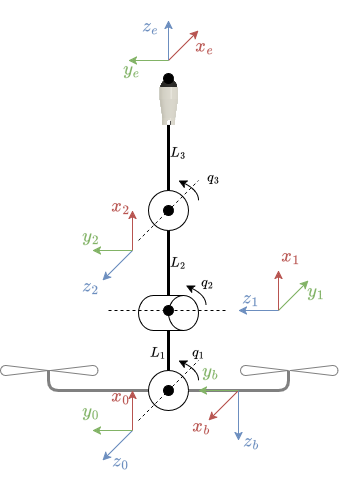

The diagram above was exported from draw.io. Its source (the exported page's mxGraphModel, read from the mxfile embedded in the PNG):
<mxGraphModel dx="989" dy="1634" grid="1" gridSize="10" guides="1" tooltips="1" connect="1" arrows="1" fold="1" page="1" pageScale="1" pageWidth="850" pageHeight="1100" math="1" shadow="0">
  <root>
    <mxCell id="L-_a7CwE_8yGCqsuFNhE-0" />
    <mxCell id="L-_a7CwE_8yGCqsuFNhE-1" parent="L-_a7CwE_8yGCqsuFNhE-0" />
    <mxCell id="WdCpSTEuuvTtOX0Ttyxp-10" value="" style="endArrow=none;html=1;rounded=1;strokeColor=#808080;strokeWidth=3;curved=0;" edge="1" parent="L-_a7CwE_8yGCqsuFNhE-1">
      <mxGeometry width="50" height="50" relative="1" as="geometry">
        <mxPoint x="340" y="360" as="sourcePoint" />
        <mxPoint x="580" y="360" as="targetPoint" />
        <Array as="points">
          <mxPoint x="340" y="380" />
          <mxPoint x="580" y="380" />
        </Array>
      </mxGeometry>
    </mxCell>
    <mxCell id="L-_a7CwE_8yGCqsuFNhE-2" value="" style="ellipse;whiteSpace=wrap;html=1;aspect=fixed;" vertex="1" parent="L-_a7CwE_8yGCqsuFNhE-1">
      <mxGeometry x="440" y="360" width="40" height="40" as="geometry" />
    </mxCell>
    <mxCell id="L-_a7CwE_8yGCqsuFNhE-3" value="" style="shape=cylinder3;whiteSpace=wrap;html=1;boundedLbl=1;backgroundOutline=1;size=15;rotation=90;" vertex="1" parent="L-_a7CwE_8yGCqsuFNhE-1">
      <mxGeometry x="442.5" y="272.5" width="35" height="60" as="geometry" />
    </mxCell>
    <mxCell id="L-_a7CwE_8yGCqsuFNhE-4" value="" style="ellipse;whiteSpace=wrap;html=1;aspect=fixed;rotation=90;" vertex="1" parent="L-_a7CwE_8yGCqsuFNhE-1">
      <mxGeometry x="440" y="180" width="40" height="40" as="geometry" />
    </mxCell>
    <mxCell id="L-_a7CwE_8yGCqsuFNhE-5" value="" style="endArrow=none;html=1;rounded=0;strokeWidth=3;entryX=0.5;entryY=0;entryDx=0;entryDy=0;exitX=1;exitY=0.5;exitDx=0;exitDy=0;exitPerimeter=0;" edge="1" parent="L-_a7CwE_8yGCqsuFNhE-1" source="L-_a7CwE_8yGCqsuFNhE-3" target="L-_a7CwE_8yGCqsuFNhE-2">
      <mxGeometry width="50" height="50" relative="1" as="geometry">
        <mxPoint x="480" y="330" as="sourcePoint" />
        <mxPoint x="520" y="350" as="targetPoint" />
      </mxGeometry>
    </mxCell>
    <mxCell id="L-_a7CwE_8yGCqsuFNhE-6" value="" style="endArrow=none;html=1;rounded=0;entryX=0;entryY=0.5;entryDx=0;entryDy=0;exitX=1;exitY=0.5;exitDx=0;exitDy=0;entryPerimeter=0;strokeWidth=3;" edge="1" parent="L-_a7CwE_8yGCqsuFNhE-1" source="L-_a7CwE_8yGCqsuFNhE-4" target="L-_a7CwE_8yGCqsuFNhE-3">
      <mxGeometry width="50" height="50" relative="1" as="geometry">
        <mxPoint x="410" y="390" as="sourcePoint" />
        <mxPoint x="450" y="390" as="targetPoint" />
      </mxGeometry>
    </mxCell>
    <mxCell id="L-_a7CwE_8yGCqsuFNhE-7" value="" style="endArrow=none;html=1;rounded=0;entryX=0;entryY=0.5;entryDx=0;entryDy=0;strokeWidth=3;" edge="1" parent="L-_a7CwE_8yGCqsuFNhE-1" target="L-_a7CwE_8yGCqsuFNhE-4">
      <mxGeometry width="50" height="50" relative="1" as="geometry">
        <mxPoint x="460" y="110" as="sourcePoint" />
        <mxPoint x="220" y="379.5" as="targetPoint" />
      </mxGeometry>
    </mxCell>
    <mxCell id="L-_a7CwE_8yGCqsuFNhE-8" value="" style="shape=image;verticalLabelPosition=bottom;labelBackgroundColor=default;verticalAlign=top;aspect=fixed;imageAspect=0;image=data:image/png,(base64 omitted: 51644 chars);rotation=90;" vertex="1" parent="L-_a7CwE_8yGCqsuFNhE-1">
      <mxGeometry x="435.56" y="80" width="48.88" height="21" as="geometry" />
    </mxCell>
    <mxCell id="L-_a7CwE_8yGCqsuFNhE-9" value="" style="endArrow=none;dashed=1;html=1;rounded=0;" edge="1" parent="L-_a7CwE_8yGCqsuFNhE-1">
      <mxGeometry width="50" height="50" relative="1" as="geometry">
        <mxPoint x="400" y="300" as="sourcePoint" />
        <mxPoint x="520" y="300" as="targetPoint" />
      </mxGeometry>
    </mxCell>
    <mxCell id="L-_a7CwE_8yGCqsuFNhE-10" value="" style="endArrow=none;dashed=1;html=1;rounded=0;" edge="1" parent="L-_a7CwE_8yGCqsuFNhE-1">
      <mxGeometry width="50" height="50" relative="1" as="geometry">
        <mxPoint x="430" y="410" as="sourcePoint" />
        <mxPoint x="490" y="350" as="targetPoint" />
      </mxGeometry>
    </mxCell>
    <mxCell id="L-_a7CwE_8yGCqsuFNhE-11" value="" style="endArrow=none;dashed=1;html=1;rounded=0;" edge="1" parent="L-_a7CwE_8yGCqsuFNhE-1" source="L-_a7CwE_8yGCqsuFNhE-30">
      <mxGeometry width="50" height="50" relative="1" as="geometry">
        <mxPoint x="430" y="230" as="sourcePoint" />
        <mxPoint x="490" y="170" as="targetPoint" />
      </mxGeometry>
    </mxCell>
    <mxCell id="L-_a7CwE_8yGCqsuFNhE-12" value="" style="endArrow=classic;html=1;rounded=0;fillColor=#f8cecc;strokeColor=#b85450;" edge="1" parent="L-_a7CwE_8yGCqsuFNhE-1">
      <mxGeometry width="50" height="50" relative="1" as="geometry">
        <mxPoint x="530" y="380" as="sourcePoint" />
        <mxPoint x="500" y="410" as="targetPoint" />
      </mxGeometry>
    </mxCell>
    <mxCell id="L-_a7CwE_8yGCqsuFNhE-13" value="" style="endArrow=classic;html=1;rounded=0;fillColor=#dae8fc;strokeColor=#6c8ebf;" edge="1" parent="L-_a7CwE_8yGCqsuFNhE-1">
      <mxGeometry width="50" height="50" relative="1" as="geometry">
        <mxPoint x="530" y="380" as="sourcePoint" />
        <mxPoint x="530" y="430" as="targetPoint" />
      </mxGeometry>
    </mxCell>
    <mxCell id="L-_a7CwE_8yGCqsuFNhE-14" value="" style="endArrow=classic;html=1;rounded=0;fillColor=#d5e8d4;strokeColor=#82b366;" edge="1" parent="L-_a7CwE_8yGCqsuFNhE-1">
      <mxGeometry width="50" height="50" relative="1" as="geometry">
        <mxPoint x="530" y="380" as="sourcePoint" />
        <mxPoint x="490" y="380" as="targetPoint" />
      </mxGeometry>
    </mxCell>
    <mxCell id="L-_a7CwE_8yGCqsuFNhE-15" value="" style="endArrow=classic;html=1;rounded=0;fillColor=#dae8fc;strokeColor=#6c8ebf;" edge="1" parent="L-_a7CwE_8yGCqsuFNhE-1">
      <mxGeometry width="50" height="50" relative="1" as="geometry">
        <mxPoint x="424" y="420" as="sourcePoint" />
        <mxPoint x="394" y="450" as="targetPoint" />
      </mxGeometry>
    </mxCell>
    <mxCell id="L-_a7CwE_8yGCqsuFNhE-16" value="" style="endArrow=classic;html=1;rounded=0;fillColor=#f8cecc;strokeColor=#b85450;" edge="1" parent="L-_a7CwE_8yGCqsuFNhE-1">
      <mxGeometry width="50" height="50" relative="1" as="geometry">
        <mxPoint x="424" y="420" as="sourcePoint" />
        <mxPoint x="424" y="380" as="targetPoint" />
      </mxGeometry>
    </mxCell>
    <mxCell id="L-_a7CwE_8yGCqsuFNhE-17" value="" style="endArrow=classic;html=1;rounded=0;fillColor=#d5e8d4;strokeColor=#82b366;" edge="1" parent="L-_a7CwE_8yGCqsuFNhE-1">
      <mxGeometry width="50" height="50" relative="1" as="geometry">
        <mxPoint x="424" y="420" as="sourcePoint" />
        <mxPoint x="384" y="420" as="targetPoint" />
      </mxGeometry>
    </mxCell>
    <mxCell id="L-_a7CwE_8yGCqsuFNhE-18" value="" style="endArrow=classic;html=1;rounded=0;fillColor=#d5e8d4;strokeColor=#82b366;" edge="1" parent="L-_a7CwE_8yGCqsuFNhE-1">
      <mxGeometry width="50" height="50" relative="1" as="geometry">
        <mxPoint x="570" y="300" as="sourcePoint" />
        <mxPoint x="600" y="270" as="targetPoint" />
      </mxGeometry>
    </mxCell>
    <mxCell id="L-_a7CwE_8yGCqsuFNhE-19" value="" style="endArrow=classic;html=1;rounded=0;fillColor=#f8cecc;strokeColor=#b85450;" edge="1" parent="L-_a7CwE_8yGCqsuFNhE-1">
      <mxGeometry width="50" height="50" relative="1" as="geometry">
        <mxPoint x="570" y="300" as="sourcePoint" />
        <mxPoint x="570" y="260" as="targetPoint" />
      </mxGeometry>
    </mxCell>
    <mxCell id="L-_a7CwE_8yGCqsuFNhE-20" value="" style="endArrow=classic;html=1;rounded=0;fillColor=#dae8fc;strokeColor=#6c8ebf;" edge="1" parent="L-_a7CwE_8yGCqsuFNhE-1">
      <mxGeometry width="50" height="50" relative="1" as="geometry">
        <mxPoint x="570" y="300" as="sourcePoint" />
        <mxPoint x="530" y="300" as="targetPoint" />
      </mxGeometry>
    </mxCell>
    <mxCell id="L-_a7CwE_8yGCqsuFNhE-21" value="" style="endArrow=classic;html=1;rounded=0;fillColor=#dae8fc;strokeColor=#6c8ebf;" edge="1" parent="L-_a7CwE_8yGCqsuFNhE-1">
      <mxGeometry width="50" height="50" relative="1" as="geometry">
        <mxPoint x="424" y="240" as="sourcePoint" />
        <mxPoint x="394" y="270" as="targetPoint" />
      </mxGeometry>
    </mxCell>
    <mxCell id="L-_a7CwE_8yGCqsuFNhE-22" value="" style="endArrow=classic;html=1;rounded=0;fillColor=#f8cecc;strokeColor=#b85450;" edge="1" parent="L-_a7CwE_8yGCqsuFNhE-1">
      <mxGeometry width="50" height="50" relative="1" as="geometry">
        <mxPoint x="424" y="240" as="sourcePoint" />
        <mxPoint x="424" y="200" as="targetPoint" />
      </mxGeometry>
    </mxCell>
    <mxCell id="L-_a7CwE_8yGCqsuFNhE-23" value="" style="endArrow=classic;html=1;rounded=0;fillColor=#d5e8d4;strokeColor=#82b366;" edge="1" parent="L-_a7CwE_8yGCqsuFNhE-1">
      <mxGeometry width="50" height="50" relative="1" as="geometry">
        <mxPoint x="424" y="240" as="sourcePoint" />
        <mxPoint x="384" y="240" as="targetPoint" />
      </mxGeometry>
    </mxCell>
    <mxCell id="L-_a7CwE_8yGCqsuFNhE-24" value="" style="endArrow=classic;html=1;rounded=0;fillColor=#f8cecc;strokeColor=#b85450;" edge="1" parent="L-_a7CwE_8yGCqsuFNhE-1">
      <mxGeometry width="50" height="50" relative="1" as="geometry">
        <mxPoint x="460" y="50" as="sourcePoint" />
        <mxPoint x="490" y="20" as="targetPoint" />
      </mxGeometry>
    </mxCell>
    <mxCell id="L-_a7CwE_8yGCqsuFNhE-25" value="" style="endArrow=classic;html=1;rounded=0;fillColor=#dae8fc;strokeColor=#6c8ebf;" edge="1" parent="L-_a7CwE_8yGCqsuFNhE-1">
      <mxGeometry width="50" height="50" relative="1" as="geometry">
        <mxPoint x="460" y="50" as="sourcePoint" />
        <mxPoint x="460" y="10" as="targetPoint" />
      </mxGeometry>
    </mxCell>
    <mxCell id="L-_a7CwE_8yGCqsuFNhE-26" value="" style="endArrow=classic;html=1;rounded=0;fillColor=#d5e8d4;strokeColor=#82b366;" edge="1" parent="L-_a7CwE_8yGCqsuFNhE-1">
      <mxGeometry width="50" height="50" relative="1" as="geometry">
        <mxPoint x="460" y="50" as="sourcePoint" />
        <mxPoint x="420" y="50" as="targetPoint" />
      </mxGeometry>
    </mxCell>
    <mxCell id="L-_a7CwE_8yGCqsuFNhE-27" value="" style="ellipse;whiteSpace=wrap;html=1;aspect=fixed;fillColor=#000000;fontColor=#333333;strokeColor=#000000;" vertex="1" parent="L-_a7CwE_8yGCqsuFNhE-1">
      <mxGeometry x="455" y="375" width="10" height="10" as="geometry" />
    </mxCell>
    <mxCell id="L-_a7CwE_8yGCqsuFNhE-28" value="" style="ellipse;whiteSpace=wrap;html=1;aspect=fixed;fillColor=#000000;fontColor=#333333;strokeColor=#000000;" vertex="1" parent="L-_a7CwE_8yGCqsuFNhE-1">
      <mxGeometry x="455" y="295" width="10" height="10" as="geometry" />
    </mxCell>
    <mxCell id="L-_a7CwE_8yGCqsuFNhE-29" value="" style="endArrow=none;dashed=1;html=1;rounded=0;" edge="1" parent="L-_a7CwE_8yGCqsuFNhE-1" target="L-_a7CwE_8yGCqsuFNhE-30">
      <mxGeometry width="50" height="50" relative="1" as="geometry">
        <mxPoint x="430" y="230" as="sourcePoint" />
        <mxPoint x="490" y="170" as="targetPoint" />
      </mxGeometry>
    </mxCell>
    <mxCell id="L-_a7CwE_8yGCqsuFNhE-30" value="" style="ellipse;whiteSpace=wrap;html=1;aspect=fixed;fillColor=#000000;fontColor=#333333;strokeColor=#000000;" vertex="1" parent="L-_a7CwE_8yGCqsuFNhE-1">
      <mxGeometry x="455" y="195" width="10" height="10" as="geometry" />
    </mxCell>
    <mxCell id="L-_a7CwE_8yGCqsuFNhE-31" value="" style="ellipse;whiteSpace=wrap;html=1;aspect=fixed;fillColor=#000000;fontColor=#333333;strokeColor=#000000;" vertex="1" parent="L-_a7CwE_8yGCqsuFNhE-1">
      <mxGeometry x="455" y="63" width="10" height="10" as="geometry" />
    </mxCell>
    <mxCell id="L-_a7CwE_8yGCqsuFNhE-32" value="$$x_{b}$$" style="text;html=1;align=center;verticalAlign=middle;whiteSpace=wrap;rounded=0;fontColor=#b85450;fontStyle=0;fontSize=16;" vertex="1" parent="L-_a7CwE_8yGCqsuFNhE-1">
      <mxGeometry x="480" y="400" width="25" height="30" as="geometry" />
    </mxCell>
    <mxCell id="L-_a7CwE_8yGCqsuFNhE-33" value="$$x_{e}$$" style="text;html=1;align=center;verticalAlign=middle;whiteSpace=wrap;rounded=0;fontColor=#b85450;fontStyle=0;fontSize=16;" vertex="1" parent="L-_a7CwE_8yGCqsuFNhE-1">
      <mxGeometry x="484.44" y="20" width="25" height="30" as="geometry" />
    </mxCell>
    <mxCell id="L-_a7CwE_8yGCqsuFNhE-34" value="$$x_{2}$$" style="text;html=1;align=center;verticalAlign=middle;whiteSpace=wrap;rounded=0;fontColor=#b85450;fontStyle=0;fontSize=16;" vertex="1" parent="L-_a7CwE_8yGCqsuFNhE-1">
      <mxGeometry x="400" y="180" width="25" height="30" as="geometry" />
    </mxCell>
    <mxCell id="L-_a7CwE_8yGCqsuFNhE-35" value="$$x_{1}$$" style="text;html=1;align=center;verticalAlign=middle;whiteSpace=wrap;rounded=0;fontColor=#b85450;fontStyle=0;fontSize=16;" vertex="1" parent="L-_a7CwE_8yGCqsuFNhE-1">
      <mxGeometry x="570" y="230" width="25" height="30" as="geometry" />
    </mxCell>
    <mxCell id="L-_a7CwE_8yGCqsuFNhE-36" value="$$x_{0}$$" style="text;html=1;align=center;verticalAlign=middle;whiteSpace=wrap;rounded=0;fontColor=#b85450;fontStyle=0;fontSize=16;" vertex="1" parent="L-_a7CwE_8yGCqsuFNhE-1">
      <mxGeometry x="400" y="370" width="25" height="30" as="geometry" />
    </mxCell>
    <mxCell id="L-_a7CwE_8yGCqsuFNhE-37" value="$$y_{b}$$" style="text;html=1;align=center;verticalAlign=middle;whiteSpace=wrap;rounded=0;fontColor=#82b366;fontStyle=0;fontSize=16;" vertex="1" parent="L-_a7CwE_8yGCqsuFNhE-1">
      <mxGeometry x="490" y="345" width="25" height="30" as="geometry" />
    </mxCell>
    <mxCell id="L-_a7CwE_8yGCqsuFNhE-38" value="$$y_{2}$$" style="text;html=1;align=center;verticalAlign=middle;whiteSpace=wrap;rounded=0;fontColor=#82b366;fontStyle=0;fontSize=16;" vertex="1" parent="L-_a7CwE_8yGCqsuFNhE-1">
      <mxGeometry x="370" y="210" width="25" height="30" as="geometry" />
    </mxCell>
    <mxCell id="L-_a7CwE_8yGCqsuFNhE-39" value="$$y_{0}$$" style="text;html=1;align=center;verticalAlign=middle;whiteSpace=wrap;rounded=0;fontColor=#82b366;fontStyle=0;fontSize=16;" vertex="1" parent="L-_a7CwE_8yGCqsuFNhE-1">
      <mxGeometry x="370" y="385" width="25" height="30" as="geometry" />
    </mxCell>
    <mxCell id="L-_a7CwE_8yGCqsuFNhE-40" value="$$y_{e}$$" style="text;html=1;align=center;verticalAlign=middle;whiteSpace=wrap;rounded=0;fontColor=#82b366;fontStyle=0;fontSize=16;" vertex="1" parent="L-_a7CwE_8yGCqsuFNhE-1">
      <mxGeometry x="410.56" y="43" width="25" height="30" as="geometry" />
    </mxCell>
    <mxCell id="L-_a7CwE_8yGCqsuFNhE-41" value="$$y_{1}$$" style="text;html=1;align=center;verticalAlign=middle;whiteSpace=wrap;rounded=0;fontColor=#82b366;fontStyle=0;fontSize=16;" vertex="1" parent="L-_a7CwE_8yGCqsuFNhE-1">
      <mxGeometry x="595" y="265" width="25" height="30" as="geometry" />
    </mxCell>
    <mxCell id="L-_a7CwE_8yGCqsuFNhE-42" value="$$z_{b}$$" style="text;html=1;align=center;verticalAlign=middle;whiteSpace=wrap;rounded=0;fontColor=#6c8ebf;fontStyle=0;fontSize=16;" vertex="1" parent="L-_a7CwE_8yGCqsuFNhE-1">
      <mxGeometry x="530" y="415" width="25" height="30" as="geometry" />
    </mxCell>
    <mxCell id="L-_a7CwE_8yGCqsuFNhE-43" value="$$z_{e}$$" style="text;html=1;align=center;verticalAlign=middle;whiteSpace=wrap;rounded=0;fontColor=#6c8ebf;fontStyle=0;fontSize=16;" vertex="1" parent="L-_a7CwE_8yGCqsuFNhE-1">
      <mxGeometry x="430" width="25" height="30" as="geometry" />
    </mxCell>
    <mxCell id="L-_a7CwE_8yGCqsuFNhE-44" value="$$z_{2}$$" style="text;html=1;align=center;verticalAlign=middle;whiteSpace=wrap;rounded=0;fontColor=#6c8ebf;fontStyle=0;fontSize=16;" vertex="1" parent="L-_a7CwE_8yGCqsuFNhE-1">
      <mxGeometry x="370" y="260" width="25" height="30" as="geometry" />
    </mxCell>
    <mxCell id="L-_a7CwE_8yGCqsuFNhE-45" value="$$z_{1}$$" style="text;html=1;align=center;verticalAlign=middle;whiteSpace=wrap;rounded=0;fontColor=#6c8ebf;fontStyle=0;fontSize=16;" vertex="1" parent="L-_a7CwE_8yGCqsuFNhE-1">
      <mxGeometry x="530" y="272.5" width="25" height="30" as="geometry" />
    </mxCell>
    <mxCell id="L-_a7CwE_8yGCqsuFNhE-46" value="$$z_{0}$$" style="text;html=1;align=center;verticalAlign=middle;whiteSpace=wrap;rounded=0;fontColor=#6c8ebf;fontStyle=0;fontSize=16;" vertex="1" parent="L-_a7CwE_8yGCqsuFNhE-1">
      <mxGeometry x="400" y="435" width="25" height="30" as="geometry" />
    </mxCell>
    <mxCell id="WdCpSTEuuvTtOX0Ttyxp-1" value="$$L_{1}$$" style="text;html=1;align=center;verticalAlign=middle;whiteSpace=wrap;rounded=0;" vertex="1" parent="L-_a7CwE_8yGCqsuFNhE-1">
      <mxGeometry x="440" y="330" width="20" height="25" as="geometry" />
    </mxCell>
    <mxCell id="WdCpSTEuuvTtOX0Ttyxp-2" value="$$L_{2}$$" style="text;html=1;align=center;verticalAlign=middle;whiteSpace=wrap;rounded=0;" vertex="1" parent="L-_a7CwE_8yGCqsuFNhE-1">
      <mxGeometry x="460" y="240" width="20" height="25" as="geometry" />
    </mxCell>
    <mxCell id="WdCpSTEuuvTtOX0Ttyxp-3" value="$$L_{3}$$" style="text;html=1;align=center;verticalAlign=middle;whiteSpace=wrap;rounded=0;" vertex="1" parent="L-_a7CwE_8yGCqsuFNhE-1">
      <mxGeometry x="460" y="130" width="20" height="25" as="geometry" />
    </mxCell>
    <mxCell id="WdCpSTEuuvTtOX0Ttyxp-4" value="" style="endArrow=classic;html=1;rounded=0;curved=1;" edge="1" parent="L-_a7CwE_8yGCqsuFNhE-1">
      <mxGeometry width="50" height="50" relative="1" as="geometry">
        <mxPoint x="490" y="190" as="sourcePoint" />
        <mxPoint x="470" y="170" as="targetPoint" />
        <Array as="points">
          <mxPoint x="490" y="180" />
        </Array>
      </mxGeometry>
    </mxCell>
    <mxCell id="WdCpSTEuuvTtOX0Ttyxp-5" value="$$q_{3}$$" style="text;html=1;align=center;verticalAlign=middle;whiteSpace=wrap;rounded=0;" vertex="1" parent="L-_a7CwE_8yGCqsuFNhE-1">
      <mxGeometry x="495" y="155" width="20" height="25" as="geometry" />
    </mxCell>
    <mxCell id="WdCpSTEuuvTtOX0Ttyxp-6" value="$$q_{1}$$" style="text;html=1;align=center;verticalAlign=middle;whiteSpace=wrap;rounded=0;" vertex="1" parent="L-_a7CwE_8yGCqsuFNhE-1">
      <mxGeometry x="480" y="330" width="20" height="25" as="geometry" />
    </mxCell>
    <mxCell id="WdCpSTEuuvTtOX0Ttyxp-7" value="&lt;div&gt;$$q_{2}$$&lt;/div&gt;" style="text;html=1;align=center;verticalAlign=middle;whiteSpace=wrap;rounded=0;" vertex="1" parent="L-_a7CwE_8yGCqsuFNhE-1">
      <mxGeometry x="489.44" y="260" width="20" height="25" as="geometry" />
    </mxCell>
    <mxCell id="WdCpSTEuuvTtOX0Ttyxp-8" value="" style="endArrow=classic;html=1;rounded=0;curved=1;" edge="1" parent="L-_a7CwE_8yGCqsuFNhE-1">
      <mxGeometry width="50" height="50" relative="1" as="geometry">
        <mxPoint x="490" y="370" as="sourcePoint" />
        <mxPoint x="470" y="350" as="targetPoint" />
        <Array as="points">
          <mxPoint x="490" y="360" />
        </Array>
      </mxGeometry>
    </mxCell>
    <mxCell id="WdCpSTEuuvTtOX0Ttyxp-9" value="" style="endArrow=classic;html=1;rounded=0;curved=1;" edge="1" parent="L-_a7CwE_8yGCqsuFNhE-1">
      <mxGeometry width="50" height="50" relative="1" as="geometry">
        <mxPoint x="497.5" y="295" as="sourcePoint" />
        <mxPoint x="477.5" y="275" as="targetPoint" />
        <Array as="points">
          <mxPoint x="497.5" y="285" />
        </Array>
      </mxGeometry>
    </mxCell>
    <mxCell id="WdCpSTEuuvTtOX0Ttyxp-16" value="" style="group" vertex="1" connectable="0" parent="L-_a7CwE_8yGCqsuFNhE-1">
      <mxGeometry x="292" y="355" width="97.5" height="10" as="geometry" />
    </mxCell>
    <mxCell id="WdCpSTEuuvTtOX0Ttyxp-14" value="" style="verticalLabelPosition=bottom;verticalAlign=top;html=1;shape=mxgraph.basic.drop;rotation=90;strokeColor=#808080;" vertex="1" parent="WdCpSTEuuvTtOX0Ttyxp-16">
      <mxGeometry x="18.75" y="-18.75" width="10" height="47.5" as="geometry" />
    </mxCell>
    <mxCell id="WdCpSTEuuvTtOX0Ttyxp-15" value="" style="verticalLabelPosition=bottom;verticalAlign=top;html=1;shape=mxgraph.basic.drop;rotation=-90;strokeColor=#808080;" vertex="1" parent="WdCpSTEuuvTtOX0Ttyxp-16">
      <mxGeometry x="68.75" y="-18.75" width="10" height="47.5" as="geometry" />
    </mxCell>
    <mxCell id="WdCpSTEuuvTtOX0Ttyxp-17" value="" style="group" vertex="1" connectable="0" parent="L-_a7CwE_8yGCqsuFNhE-1">
      <mxGeometry x="532" y="355" width="97.5" height="10" as="geometry" />
    </mxCell>
    <mxCell id="WdCpSTEuuvTtOX0Ttyxp-18" value="" style="verticalLabelPosition=bottom;verticalAlign=top;html=1;shape=mxgraph.basic.drop;rotation=90;strokeColor=#808080;" vertex="1" parent="WdCpSTEuuvTtOX0Ttyxp-17">
      <mxGeometry x="18.75" y="-18.75" width="10" height="47.5" as="geometry" />
    </mxCell>
    <mxCell id="WdCpSTEuuvTtOX0Ttyxp-19" value="" style="verticalLabelPosition=bottom;verticalAlign=top;html=1;shape=mxgraph.basic.drop;rotation=-90;strokeColor=#808080;" vertex="1" parent="WdCpSTEuuvTtOX0Ttyxp-17">
      <mxGeometry x="68.75" y="-18.75" width="10" height="47.5" as="geometry" />
    </mxCell>
  </root>
</mxGraphModel>